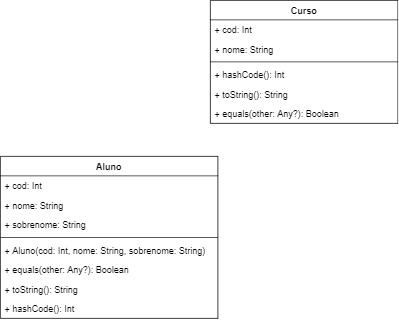

The diagram above was exported from draw.io. Its source (the exported page's mxGraphModel, read from the mxfile embedded in the PNG):
<mxGraphModel dx="780" dy="736" grid="1" gridSize="10" guides="1" tooltips="1" connect="1" arrows="1" fold="1" page="1" pageScale="1" pageWidth="850" pageHeight="1100" math="0" shadow="0">
  <root>
    <mxCell id="0" />
    <mxCell id="1" parent="0" />
    <mxCell id="RDunFTuuWroipN6c5Ehq-1" value="Aluno" style="swimlane;fontStyle=1;align=center;verticalAlign=top;childLayout=stackLayout;horizontal=1;startSize=26;horizontalStack=0;resizeParent=1;resizeParentMax=0;resizeLast=0;collapsible=1;marginBottom=0;" vertex="1" parent="1">
      <mxGeometry x="30" y="478" width="290" height="216" as="geometry" />
    </mxCell>
    <mxCell id="RDunFTuuWroipN6c5Ehq-2" value="+ cod: Int" style="text;strokeColor=none;fillColor=none;align=left;verticalAlign=top;spacingLeft=4;spacingRight=4;overflow=hidden;rotatable=0;points=[[0,0.5],[1,0.5]];portConstraint=eastwest;" vertex="1" parent="RDunFTuuWroipN6c5Ehq-1">
      <mxGeometry y="26" width="290" height="26" as="geometry" />
    </mxCell>
    <mxCell id="RDunFTuuWroipN6c5Ehq-3" value="+ nome: String" style="text;strokeColor=none;fillColor=none;align=left;verticalAlign=top;spacingLeft=4;spacingRight=4;overflow=hidden;rotatable=0;points=[[0,0.5],[1,0.5]];portConstraint=eastwest;" vertex="1" parent="RDunFTuuWroipN6c5Ehq-1">
      <mxGeometry y="52" width="290" height="26" as="geometry" />
    </mxCell>
    <mxCell id="RDunFTuuWroipN6c5Ehq-4" value="+ sobrenome: String" style="text;strokeColor=none;fillColor=none;align=left;verticalAlign=top;spacingLeft=4;spacingRight=4;overflow=hidden;rotatable=0;points=[[0,0.5],[1,0.5]];portConstraint=eastwest;" vertex="1" parent="RDunFTuuWroipN6c5Ehq-1">
      <mxGeometry y="78" width="290" height="26" as="geometry" />
    </mxCell>
    <mxCell id="RDunFTuuWroipN6c5Ehq-5" value="" style="line;strokeWidth=1;fillColor=none;align=left;verticalAlign=middle;spacingTop=-1;spacingLeft=3;spacingRight=3;rotatable=0;labelPosition=right;points=[];portConstraint=eastwest;" vertex="1" parent="RDunFTuuWroipN6c5Ehq-1">
      <mxGeometry y="104" width="290" height="8" as="geometry" />
    </mxCell>
    <mxCell id="RDunFTuuWroipN6c5Ehq-6" value="+ Aluno(cod: Int, nome: String, sobrenome: String)" style="text;strokeColor=none;fillColor=none;align=left;verticalAlign=top;spacingLeft=4;spacingRight=4;overflow=hidden;rotatable=0;points=[[0,0.5],[1,0.5]];portConstraint=eastwest;" vertex="1" parent="RDunFTuuWroipN6c5Ehq-1">
      <mxGeometry y="112" width="290" height="26" as="geometry" />
    </mxCell>
    <mxCell id="RDunFTuuWroipN6c5Ehq-7" value="+ equals(other: Any?): Boolean" style="text;strokeColor=none;fillColor=none;align=left;verticalAlign=top;spacingLeft=4;spacingRight=4;overflow=hidden;rotatable=0;points=[[0,0.5],[1,0.5]];portConstraint=eastwest;" vertex="1" parent="RDunFTuuWroipN6c5Ehq-1">
      <mxGeometry y="138" width="290" height="26" as="geometry" />
    </mxCell>
    <mxCell id="RDunFTuuWroipN6c5Ehq-8" value="+ toString(): String" style="text;strokeColor=none;fillColor=none;align=left;verticalAlign=top;spacingLeft=4;spacingRight=4;overflow=hidden;rotatable=0;points=[[0,0.5],[1,0.5]];portConstraint=eastwest;" vertex="1" parent="RDunFTuuWroipN6c5Ehq-1">
      <mxGeometry y="164" width="290" height="26" as="geometry" />
    </mxCell>
    <mxCell id="RDunFTuuWroipN6c5Ehq-9" value="+ hashCode(): Int" style="text;strokeColor=none;fillColor=none;align=left;verticalAlign=top;spacingLeft=4;spacingRight=4;overflow=hidden;rotatable=0;points=[[0,0.5],[1,0.5]];portConstraint=eastwest;" vertex="1" parent="RDunFTuuWroipN6c5Ehq-1">
      <mxGeometry y="190" width="290" height="26" as="geometry" />
    </mxCell>
    <mxCell id="Cs_J1r2_m5y7aRjyGELv-1" value="Curso" style="swimlane;fontStyle=1;align=center;verticalAlign=top;childLayout=stackLayout;horizontal=1;startSize=26;horizontalStack=0;resizeParent=1;resizeParentMax=0;resizeLast=0;collapsible=1;marginBottom=0;" parent="1" vertex="1">
      <mxGeometry x="310" y="270" width="250" height="164" as="geometry" />
    </mxCell>
    <mxCell id="Cs_J1r2_m5y7aRjyGELv-5" value="+ cod: Int" style="text;strokeColor=none;fillColor=none;align=left;verticalAlign=top;spacingLeft=4;spacingRight=4;overflow=hidden;rotatable=0;points=[[0,0.5],[1,0.5]];portConstraint=eastwest;" parent="Cs_J1r2_m5y7aRjyGELv-1" vertex="1">
      <mxGeometry y="26" width="250" height="26" as="geometry" />
    </mxCell>
    <mxCell id="Cs_J1r2_m5y7aRjyGELv-2" value="+ nome: String" style="text;strokeColor=none;fillColor=none;align=left;verticalAlign=top;spacingLeft=4;spacingRight=4;overflow=hidden;rotatable=0;points=[[0,0.5],[1,0.5]];portConstraint=eastwest;" parent="Cs_J1r2_m5y7aRjyGELv-1" vertex="1">
      <mxGeometry y="52" width="250" height="26" as="geometry" />
    </mxCell>
    <mxCell id="RDunFTuuWroipN6c5Ehq-10" value="" style="line;strokeWidth=1;fillColor=none;align=left;verticalAlign=middle;spacingTop=-1;spacingLeft=3;spacingRight=3;rotatable=0;labelPosition=right;points=[];portConstraint=eastwest;" vertex="1" parent="Cs_J1r2_m5y7aRjyGELv-1">
      <mxGeometry y="78" width="250" height="8" as="geometry" />
    </mxCell>
    <mxCell id="RDunFTuuWroipN6c5Ehq-14" value="+ hashCode(): Int" style="text;strokeColor=none;fillColor=none;align=left;verticalAlign=top;spacingLeft=4;spacingRight=4;overflow=hidden;rotatable=0;points=[[0,0.5],[1,0.5]];portConstraint=eastwest;" vertex="1" parent="Cs_J1r2_m5y7aRjyGELv-1">
      <mxGeometry y="86" width="250" height="26" as="geometry" />
    </mxCell>
    <mxCell id="RDunFTuuWroipN6c5Ehq-13" value="+ toString(): String" style="text;strokeColor=none;fillColor=none;align=left;verticalAlign=top;spacingLeft=4;spacingRight=4;overflow=hidden;rotatable=0;points=[[0,0.5],[1,0.5]];portConstraint=eastwest;" vertex="1" parent="Cs_J1r2_m5y7aRjyGELv-1">
      <mxGeometry y="112" width="250" height="26" as="geometry" />
    </mxCell>
    <mxCell id="RDunFTuuWroipN6c5Ehq-12" value="+ equals(other: Any?): Boolean" style="text;strokeColor=none;fillColor=none;align=left;verticalAlign=top;spacingLeft=4;spacingRight=4;overflow=hidden;rotatable=0;points=[[0,0.5],[1,0.5]];portConstraint=eastwest;" vertex="1" parent="Cs_J1r2_m5y7aRjyGELv-1">
      <mxGeometry y="138" width="250" height="26" as="geometry" />
    </mxCell>
  </root>
</mxGraphModel>